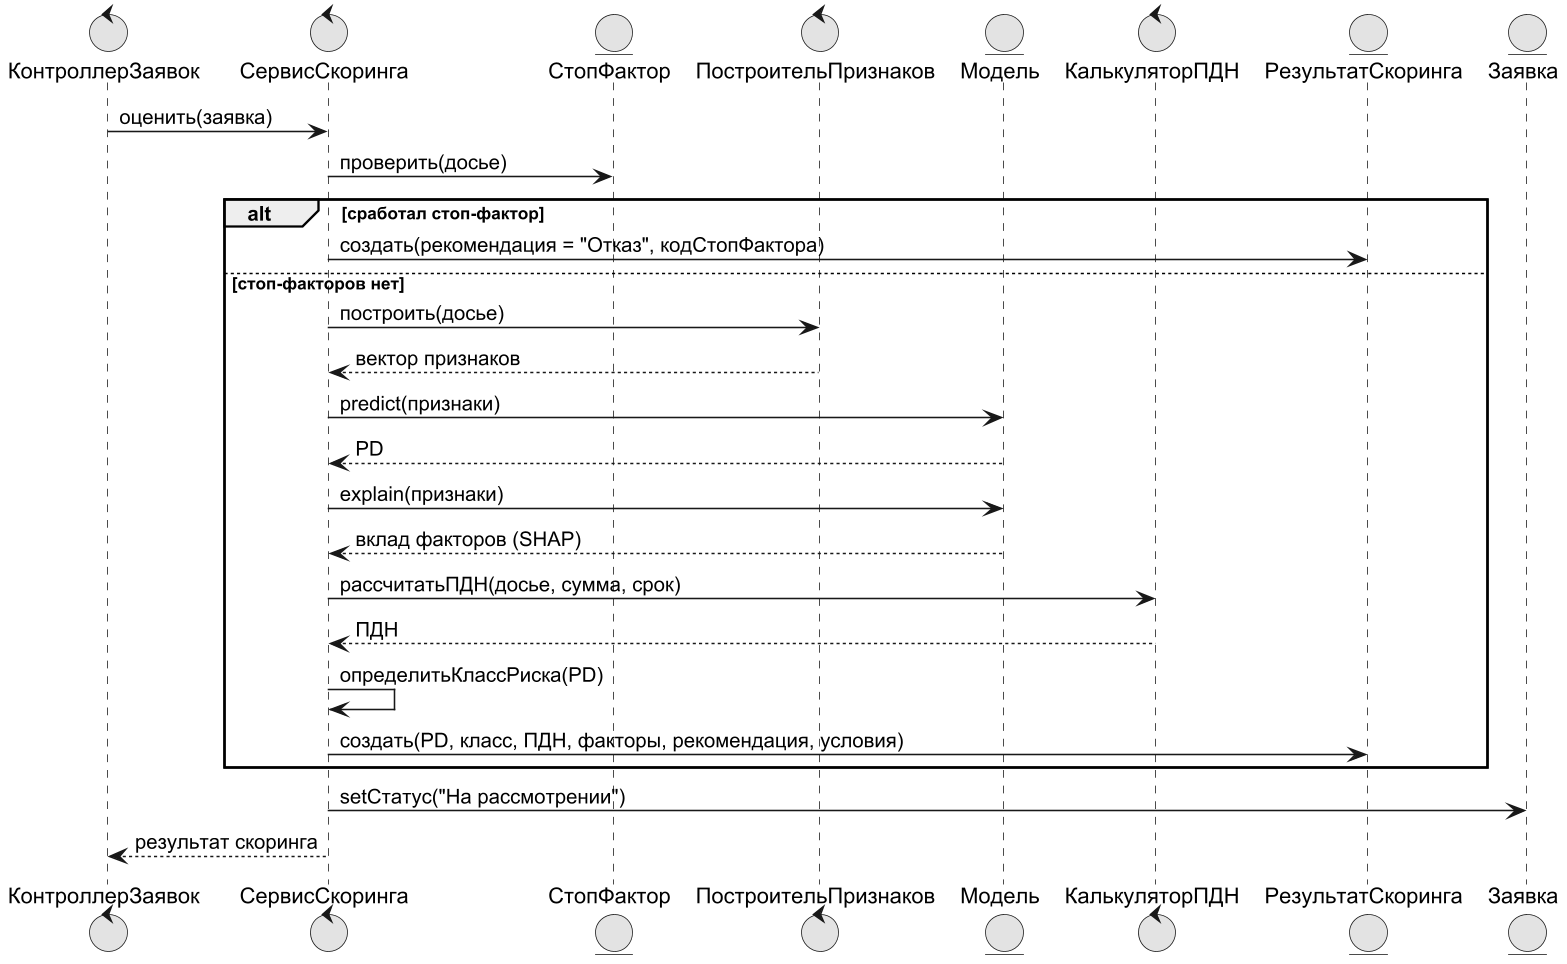

The diagram above was rendered by PlantUML. Its source (embedded in the PNG):
@startuml
!pragma layout smetana
skinparam dpi 150
skinparam defaultFontName Arial
skinparam shadowing false
skinparam monochrome true
control "КонтроллерЗаявок" as C
control "СервисСкоринга" as S
entity "СтопФактор" as SF
control "ПостроительПризнаков" as FB
entity "Модель" as M
control "КалькуляторПДН" as P
entity "РезультатСкоринга" as R
entity "Заявка" as AP
C -> S : оценить(заявка)
S -> SF : проверить(досье)
alt сработал стоп-фактор
  S -> R : создать(рекомендация = "Отказ", кодСтопФактора)
else стоп-факторов нет
  S -> FB : построить(досье)
  FB --> S : вектор признаков
  S -> M : predict(признаки)
  M --> S : PD
  S -> M : explain(признаки)
  M --> S : вклад факторов (SHAP)
  S -> P : рассчитатьПДН(досье, сумма, срок)
  P --> S : ПДН
  S -> S : определитьКлассРиска(PD)
  S -> R : создать(PD, класс, ПДН, факторы, рекомендация, условия)
end
S -> AP : setСтатус("На рассмотрении")
S --> C : результат скоринга
@enduml